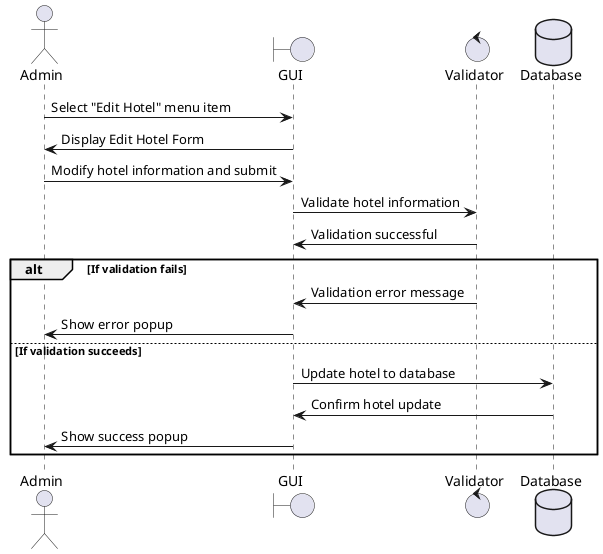

The diagram above was rendered by PlantUML. Its source (embedded in the PNG):
@startuml hotel-edit

actor Admin as A
boundary GUI as G
control Validator as V
database Database as D

A -> G : Select "Edit Hotel" menu item
G -> A : Display Edit Hotel Form
A -> G : Modify hotel information and submit
G -> V : Validate hotel information
V -> G : Validation successful
alt If validation fails
    V -> G : Validation error message
    G -> A : Show error popup
else If validation succeeds
    G -> D : Update hotel to database
    D -> G : Confirm hotel update
    G -> A : Show success popup
end
@enduml